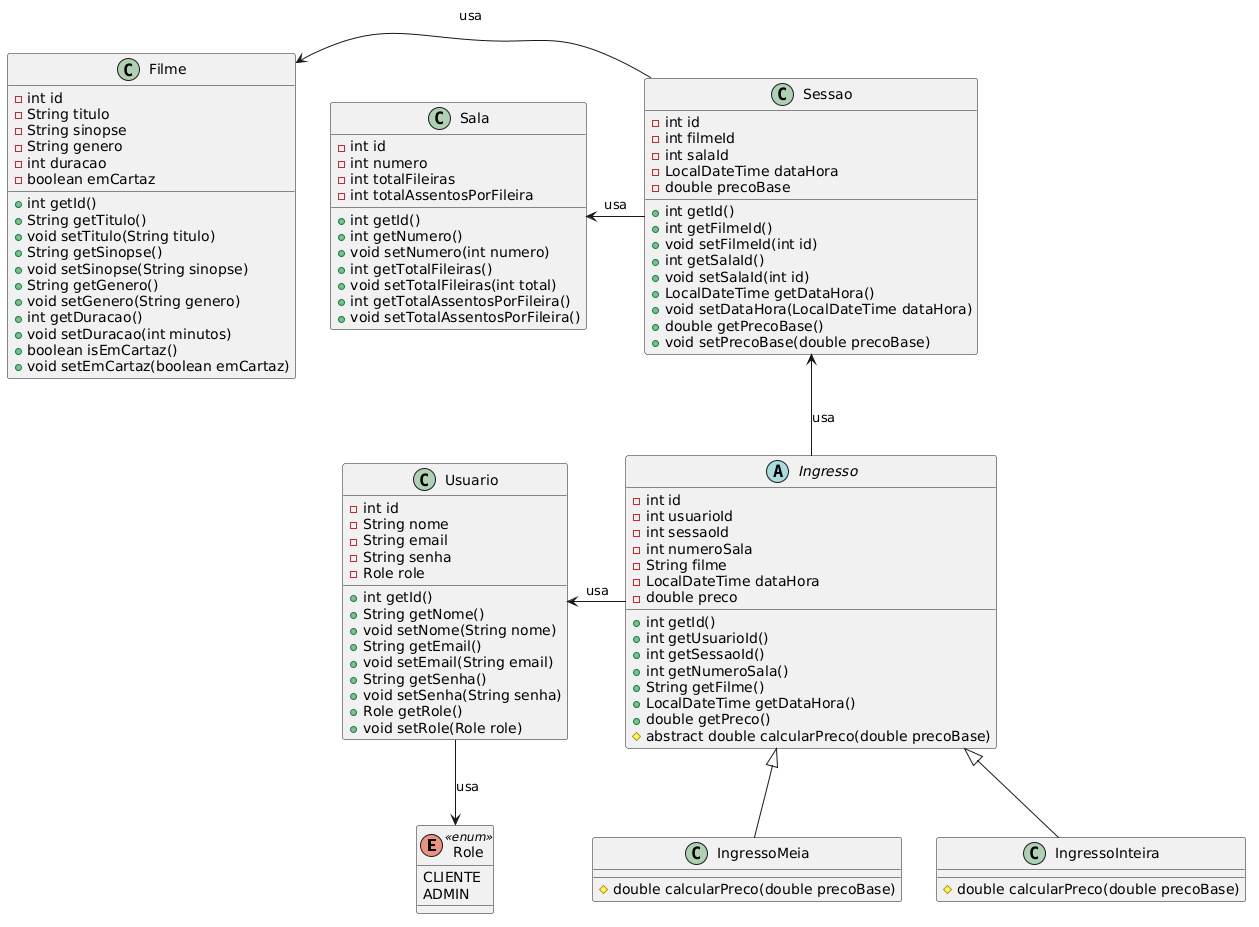

The diagram above was rendered by PlantUML. Its source (embedded in the PNG):
@startuml
enum Role <<enum>> {
CLIENTE
ADMIN
}

class Usuario {
- int id
- String nome
- String email
- String senha
- Role role

+ int getId()
+ String getNome()
+ void setNome(String nome)
+ String getEmail()
+ void setEmail(String email)
+ String getSenha()
+ void setSenha(String senha)
+ Role getRole()
+ void setRole(Role role)
}

Usuario --> Role : usa

class Filme {
- int id
- String titulo
- String sinopse
- String genero
- int duracao
- boolean emCartaz

+ int getId()
+ String getTitulo()
+ void setTitulo(String titulo)
+ String getSinopse()
+ void setSinopse(String sinopse)
+ String getGenero()
+ void setGenero(String genero)
+ int getDuracao()
+ void setDuracao(int minutos)
+ boolean isEmCartaz()
+ void setEmCartaz(boolean emCartaz)
}

class Sala {
- int id
- int numero
- int totalFileiras
- int totalAssentosPorFileira

+ int getId()
+ int getNumero()
+ void setNumero(int numero)
+ int getTotalFileiras()
+ void setTotalFileiras(int total)
+ int getTotalAssentosPorFileira()
+ void setTotalAssentosPorFileira()
}

class Sessao {
- int id
- int filmeId
- int salaId
- LocalDateTime dataHora
- double precoBase

+ int getId()
+ int getFilmeId()
+ void setFilmeId(int id)
+ int getSalaId()
+ void setSalaId(int id)
+ LocalDateTime getDataHora()
+ void setDataHora(LocalDateTime dataHora)
+ double getPrecoBase()
+ void setPrecoBase(double precoBase)
}

Filme <- Sessao : usa
Sala <- Sessao : usa

abstract class Ingresso {
- int id
- int usuarioId
- int sessaoId
- int numeroSala
- String filme
- LocalDateTime dataHora
- double preco

+ int getId()
+ int getUsuarioId()
+ int getSessaoId()
+ int getNumeroSala()
+ String getFilme()
+ LocalDateTime getDataHora()
+ double getPreco()
# abstract double calcularPreco(double precoBase)
}

class IngressoInteira {
# double calcularPreco(double precoBase)
}

class IngressoMeia {
# double calcularPreco(double precoBase)
}

Sessao <-down- Ingresso : usa
Usuario <- Ingresso : usa
Ingresso <|-- IngressoInteira
Ingresso <|-- IngressoMeia
@enduml